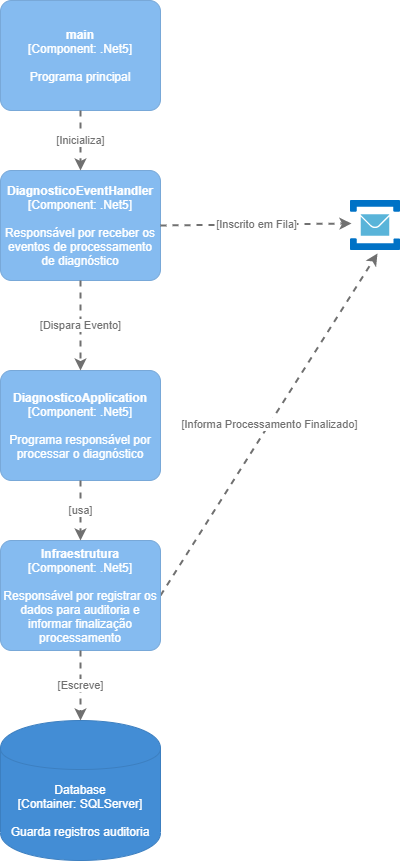

The diagram above was exported from draw.io. Its source (the exported page's mxGraphModel, read from the mxfile embedded in the PNG):
<mxGraphModel dx="1022" dy="379" grid="1" gridSize="10" guides="1" tooltips="1" connect="1" arrows="1" fold="1" page="1" pageScale="1" pageWidth="827" pageHeight="1169" math="0" shadow="0">
  <root>
    <mxCell id="0" />
    <mxCell id="1" parent="0" />
    <mxCell id="PC-9d5To8QdEQe2_SQF7-1" value="" style="sketch=0;aspect=fixed;html=1;points=[];align=center;image;fontSize=12;image=img/lib/mscae/Service_Bus.svg;" vertex="1" parent="1">
      <mxGeometry x="550" y="210" width="50" height="50" as="geometry" />
    </mxCell>
    <object placeholders="1" c4Name="main" c4Type="Component" c4Technology=".Net5" c4Description="Programa principal" label="&lt;b&gt;%c4Name%&lt;/b&gt;&lt;div&gt;[%c4Type%: %c4Technology%]&lt;/div&gt;&lt;br&gt;&lt;div&gt;%c4Description%&lt;/div&gt;" id="PC-9d5To8QdEQe2_SQF7-2">
      <mxCell style="rounded=1;whiteSpace=wrap;html=1;labelBackgroundColor=none;fillColor=#85BBF0;fontColor=#ffffff;align=center;arcSize=10;strokeColor=#78A8D8;metaEdit=1;metaData={&quot;c4Type&quot;:{&quot;editable&quot;:false}};points=[[0.25,0,0],[0.5,0,0],[0.75,0,0],[1,0.25,0],[1,0.5,0],[1,0.75,0],[0.75,1,0],[0.5,1,0],[0.25,1,0],[0,0.75,0],[0,0.5,0],[0,0.25,0]];" vertex="1" parent="1">
        <mxGeometry x="200" y="10" width="160" height="110.00000000000001" as="geometry" />
      </mxCell>
    </object>
    <object placeholders="1" c4Name="DiagnosticoApplication" c4Type="Component" c4Technology=".Net5" c4Description="Programa responsável por processar o diagnóstico" label="&lt;b&gt;%c4Name%&lt;/b&gt;&lt;div&gt;[%c4Type%: %c4Technology%]&lt;/div&gt;&lt;br&gt;&lt;div&gt;%c4Description%&lt;/div&gt;" id="PC-9d5To8QdEQe2_SQF7-3">
      <mxCell style="rounded=1;whiteSpace=wrap;html=1;labelBackgroundColor=none;fillColor=#85BBF0;fontColor=#ffffff;align=center;arcSize=10;strokeColor=#78A8D8;metaEdit=1;metaData={&quot;c4Type&quot;:{&quot;editable&quot;:false}};points=[[0.25,0,0],[0.5,0,0],[0.75,0,0],[1,0.25,0],[1,0.5,0],[1,0.75,0],[0.75,1,0],[0.5,1,0],[0.25,1,0],[0,0.75,0],[0,0.5,0],[0,0.25,0]];" vertex="1" parent="1">
        <mxGeometry x="200" y="380" width="160" height="110.00000000000001" as="geometry" />
      </mxCell>
    </object>
    <object placeholders="1" c4Name="DiagnosticoEventHandler" c4Type="Component" c4Technology=".Net5" c4Description="Responsável por receber os eventos de processamento de diagnóstico" label="&lt;b&gt;%c4Name%&lt;/b&gt;&lt;div&gt;[%c4Type%: %c4Technology%]&lt;/div&gt;&lt;br&gt;&lt;div&gt;%c4Description%&lt;/div&gt;" id="PC-9d5To8QdEQe2_SQF7-4">
      <mxCell style="rounded=1;whiteSpace=wrap;html=1;labelBackgroundColor=none;fillColor=#85BBF0;fontColor=#ffffff;align=center;arcSize=10;strokeColor=#78A8D8;metaEdit=1;metaData={&quot;c4Type&quot;:{&quot;editable&quot;:false}};points=[[0.25,0,0],[0.5,0,0],[0.75,0,0],[1,0.25,0],[1,0.5,0],[1,0.75,0],[0.75,1,0],[0.5,1,0],[0.25,1,0],[0,0.75,0],[0,0.5,0],[0,0.25,0]];" vertex="1" parent="1">
        <mxGeometry x="200" y="180" width="160" height="110.00000000000001" as="geometry" />
      </mxCell>
    </object>
    <object placeholders="1" c4Type="Relationship" c4Technology="Inscrito em Fila" c4Description="" label="&lt;div style=&quot;text-align: left&quot;&gt;&lt;div style=&quot;text-align: center&quot;&gt;&lt;b&gt;%c4Description%&lt;/b&gt;&lt;/div&gt;&lt;div style=&quot;text-align: center&quot;&gt;[%c4Technology%]&lt;/div&gt;&lt;/div&gt;" id="PC-9d5To8QdEQe2_SQF7-5">
      <mxCell style="edgeStyle=none;rounded=0;html=1;entryX=0.02;entryY=0.46;jettySize=auto;orthogonalLoop=1;strokeColor=#707070;strokeWidth=2;fontColor=#707070;jumpStyle=none;dashed=1;metaEdit=1;metaData={&quot;c4Type&quot;:{&quot;editable&quot;:false}};exitX=1;exitY=0.5;exitDx=0;exitDy=0;exitPerimeter=0;entryDx=0;entryDy=0;entryPerimeter=0;" edge="1" parent="1" source="PC-9d5To8QdEQe2_SQF7-4" target="PC-9d5To8QdEQe2_SQF7-1">
        <mxGeometry width="160" relative="1" as="geometry">
          <mxPoint x="380" y="234.5" as="sourcePoint" />
          <mxPoint x="510" y="234.5" as="targetPoint" />
        </mxGeometry>
      </mxCell>
    </object>
    <object placeholders="1" c4Type="Relationship" c4Technology="Inicializa" c4Description="" label="&lt;div style=&quot;text-align: left&quot;&gt;&lt;div style=&quot;text-align: center&quot;&gt;&lt;b&gt;%c4Description%&lt;/b&gt;&lt;/div&gt;&lt;div style=&quot;text-align: center&quot;&gt;[%c4Technology%]&lt;/div&gt;&lt;/div&gt;" id="PC-9d5To8QdEQe2_SQF7-6">
      <mxCell style="edgeStyle=none;rounded=0;html=1;jettySize=auto;orthogonalLoop=1;strokeColor=#707070;strokeWidth=2;fontColor=#707070;jumpStyle=none;dashed=1;metaEdit=1;metaData={&quot;c4Type&quot;:{&quot;editable&quot;:false}};exitX=0.5;exitY=1;exitDx=0;exitDy=0;exitPerimeter=0;" edge="1" parent="1" source="PC-9d5To8QdEQe2_SQF7-2" target="PC-9d5To8QdEQe2_SQF7-4">
        <mxGeometry width="160" relative="1" as="geometry">
          <mxPoint x="330" y="240" as="sourcePoint" />
          <mxPoint x="490" y="240" as="targetPoint" />
        </mxGeometry>
      </mxCell>
    </object>
    <object placeholders="1" c4Type="Relationship" c4Technology="Dispara Evento" c4Description="" label="&lt;div style=&quot;text-align: left&quot;&gt;&lt;div style=&quot;text-align: center&quot;&gt;&lt;b&gt;%c4Description%&lt;/b&gt;&lt;/div&gt;&lt;div style=&quot;text-align: center&quot;&gt;[%c4Technology%]&lt;/div&gt;&lt;/div&gt;" id="PC-9d5To8QdEQe2_SQF7-7">
      <mxCell style="edgeStyle=none;rounded=0;html=1;jettySize=auto;orthogonalLoop=1;strokeColor=#707070;strokeWidth=2;fontColor=#707070;jumpStyle=none;dashed=1;metaEdit=1;metaData={&quot;c4Type&quot;:{&quot;editable&quot;:false}};exitX=0.5;exitY=1;exitDx=0;exitDy=0;exitPerimeter=0;" edge="1" parent="1" source="PC-9d5To8QdEQe2_SQF7-4" target="PC-9d5To8QdEQe2_SQF7-3">
        <mxGeometry width="160" relative="1" as="geometry">
          <mxPoint x="330" y="340" as="sourcePoint" />
          <mxPoint x="490" y="340" as="targetPoint" />
        </mxGeometry>
      </mxCell>
    </object>
    <object placeholders="1" c4Type="Relationship" c4Technology="Informa Processamento Finalizado" c4Description="" label="&lt;div style=&quot;text-align: left&quot;&gt;&lt;div style=&quot;text-align: center&quot;&gt;&lt;b&gt;%c4Description%&lt;/b&gt;&lt;/div&gt;&lt;div style=&quot;text-align: center&quot;&gt;[%c4Technology%]&lt;/div&gt;&lt;/div&gt;" id="PC-9d5To8QdEQe2_SQF7-8">
      <mxCell style="edgeStyle=none;rounded=0;html=1;entryX=0.54;entryY=1.06;jettySize=auto;orthogonalLoop=1;strokeColor=#707070;strokeWidth=2;fontColor=#707070;jumpStyle=none;dashed=1;metaEdit=1;metaData={&quot;c4Type&quot;:{&quot;editable&quot;:false}};entryDx=0;entryDy=0;entryPerimeter=0;exitX=1;exitY=0.5;exitDx=0;exitDy=0;exitPerimeter=0;" edge="1" parent="1" source="PC-9d5To8QdEQe2_SQF7-9" target="PC-9d5To8QdEQe2_SQF7-1">
        <mxGeometry width="160" relative="1" as="geometry">
          <mxPoint x="440" y="450" as="sourcePoint" />
          <mxPoint x="490" y="390" as="targetPoint" />
        </mxGeometry>
      </mxCell>
    </object>
    <object placeholders="1" c4Name="Infraestrutura" c4Type="Component" c4Technology=".Net5" c4Description="Responsável por registrar os dados para auditoria e informar finalização processamento" label="&lt;b&gt;%c4Name%&lt;/b&gt;&lt;div&gt;[%c4Type%: %c4Technology%]&lt;/div&gt;&lt;br&gt;&lt;div&gt;%c4Description%&lt;/div&gt;" id="PC-9d5To8QdEQe2_SQF7-9">
      <mxCell style="rounded=1;whiteSpace=wrap;html=1;labelBackgroundColor=none;fillColor=#85BBF0;fontColor=#ffffff;align=center;arcSize=10;strokeColor=#78A8D8;metaEdit=1;metaData={&quot;c4Type&quot;:{&quot;editable&quot;:false}};points=[[0.25,0,0],[0.5,0,0],[0.75,0,0],[1,0.25,0],[1,0.5,0],[1,0.75,0],[0.75,1,0],[0.5,1,0],[0.25,1,0],[0,0.75,0],[0,0.5,0],[0,0.25,0]];" vertex="1" parent="1">
        <mxGeometry x="200" y="550" width="160" height="110.00000000000001" as="geometry" />
      </mxCell>
    </object>
    <object placeholders="1" c4Type="Relationship" c4Technology="usa" c4Description="" label="&lt;div style=&quot;text-align: left&quot;&gt;&lt;div style=&quot;text-align: center&quot;&gt;&lt;b&gt;%c4Description%&lt;/b&gt;&lt;/div&gt;&lt;div style=&quot;text-align: center&quot;&gt;[%c4Technology%]&lt;/div&gt;&lt;/div&gt;" id="PC-9d5To8QdEQe2_SQF7-10">
      <mxCell style="edgeStyle=none;rounded=0;html=1;jettySize=auto;orthogonalLoop=1;strokeColor=#707070;strokeWidth=2;fontColor=#707070;jumpStyle=none;dashed=1;metaEdit=1;metaData={&quot;c4Type&quot;:{&quot;editable&quot;:false}};exitX=0.5;exitY=1;exitDx=0;exitDy=0;exitPerimeter=0;" edge="1" parent="1" source="PC-9d5To8QdEQe2_SQF7-3" target="PC-9d5To8QdEQe2_SQF7-9">
        <mxGeometry width="160" relative="1" as="geometry">
          <mxPoint x="330" y="490" as="sourcePoint" />
          <mxPoint x="490" y="490" as="targetPoint" />
        </mxGeometry>
      </mxCell>
    </object>
    <object placeholders="1" c4Type="Database" c4Container="Container" c4Technology="SQLServer" c4Description="Guarda registros auditoria" label="%c4Type%&lt;div&gt;[%c4Container%:&amp;nbsp;%c4Technology%]&lt;/div&gt;&lt;br&gt;&lt;div&gt;%c4Description%&lt;/div&gt;" id="PC-9d5To8QdEQe2_SQF7-11">
      <mxCell style="shape=cylinder;whiteSpace=wrap;html=1;boundedLbl=1;rounded=0;labelBackgroundColor=none;fillColor=#438DD5;fontSize=12;fontColor=#ffffff;align=center;strokeColor=#3C7FC0;metaEdit=1;points=[[0.5,0,0],[1,0.25,0],[1,0.5,0],[1,0.75,0],[0.5,1,0],[0,0.75,0],[0,0.5,0],[0,0.25,0]];metaData={&quot;c4Type&quot;:{&quot;editable&quot;:false}};" vertex="1" parent="1">
        <mxGeometry x="200" y="730" width="160" height="140" as="geometry" />
      </mxCell>
    </object>
    <object placeholders="1" c4Type="Relationship" c4Technology="Escreve" c4Description="" label="&lt;div style=&quot;text-align: left&quot;&gt;&lt;div style=&quot;text-align: center&quot;&gt;&lt;b&gt;%c4Description%&lt;/b&gt;&lt;/div&gt;&lt;div style=&quot;text-align: center&quot;&gt;[%c4Technology%]&lt;/div&gt;&lt;/div&gt;" id="PC-9d5To8QdEQe2_SQF7-12">
      <mxCell style="edgeStyle=none;rounded=0;html=1;jettySize=auto;orthogonalLoop=1;strokeColor=#707070;strokeWidth=2;fontColor=#707070;jumpStyle=none;dashed=1;metaEdit=1;metaData={&quot;c4Type&quot;:{&quot;editable&quot;:false}};exitX=0.5;exitY=1;exitDx=0;exitDy=0;exitPerimeter=0;" edge="1" parent="1" source="PC-9d5To8QdEQe2_SQF7-9" target="PC-9d5To8QdEQe2_SQF7-11">
        <mxGeometry width="160" relative="1" as="geometry">
          <mxPoint x="330" y="750" as="sourcePoint" />
          <mxPoint x="490" y="750" as="targetPoint" />
        </mxGeometry>
      </mxCell>
    </object>
  </root>
</mxGraphModel>